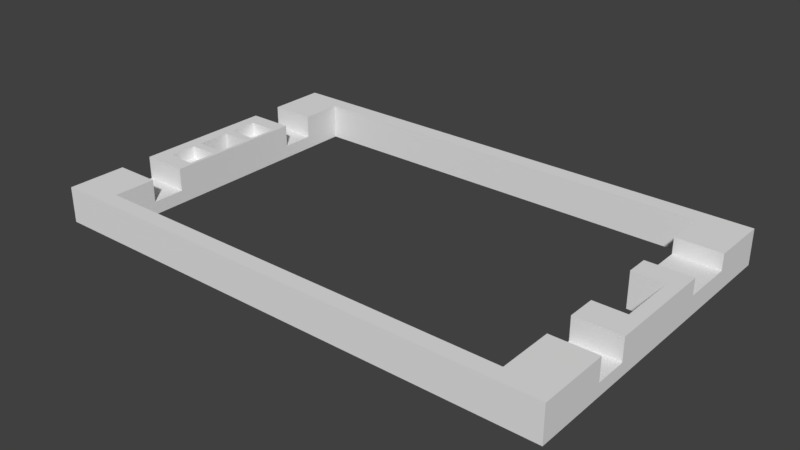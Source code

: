 # Source: flatlight_rev15_10.blend  (saved by Blender 2.79.0; exported with 4.5.12 LTS)
import bpy
from mathutils import Matrix  # noqa: F401  (used for matrix-valued properties, if any)

bpy.ops.wm.read_factory_settings(use_empty=True)
scene = bpy.context.scene
scene.name = 'Scene'

# ---- collections
col_collection_1 = bpy.data.collections.new('Collection 1'); scene.collection.children.link(col_collection_1)

# ---- world
world_world = bpy.data.worlds.new('World'); scene.world = world_world
world_world.color = (0.05088, 0.05088, 0.05088)
world_world.use_sun_shadow = False
world_world.sun_shadow_jitter_overblur = 0.0
world_world.cycles.sampling_method = 'MANUAL'

# ---- meshes
me_cube_001 = bpy.data.meshes.new('Cube.001')
me_cube_001.from_pydata([(-40.0, -25.0, -2.75), (-40.0, -25.0, 2.75), (-40.0, 25.0, -2.75), (-40.0, 25.0, 2.75), (40.0, -25.0, -2.75), (40.0, -25.0, 2.75), (40.0, 25.0, -2.75), (40.0, 25.0, 2.75), (38.0, 25.0, -2.75), (-4.438, 25.0, -2.75), (-19.91, 25.0, -2.75), (-33.0, 25.0, -2.75), (-33.0, 25.0, 2.75), (-19.91, 25.0, 2.75), (-4.438, 25.0, 2.75), (38.0, 25.0, 2.75), (-33.0, -25.0, -2.75), (-19.91, -25.0, -2.75), (-4.438, -25.0, -2.75), (38.0, -25.0, -2.75), (38.0, -25.0, 2.75), (-4.438, -25.0, 2.75), (-19.91, -25.0, 2.75), (-33.0, -25.0, 2.75), (-40.0, 16.0, -2.75), (-40.0, 11.0, -2.75), (-40.0, 8.5, -2.75), (-40.0, 4.0, -2.75), (-40.0, 2.6, -2.75), (-40.0, -2.6, -2.75), (-40.0, -4.0, -2.75), (-40.0, -8.5, -2.75), (-40.0, -11.0, -2.75), (-40.0, -16.0, -2.75), (-40.0, -16.0, 2.75), (-40.0, -11.0, 2.75), (-40.0, -8.5, 2.75), (-40.0, -4.0, 2.75), (-40.0, -2.6, 2.75), (-40.0, 2.6, 2.75), (-40.0, 4.0, 2.75), (-40.0, 8.5, 2.75), (-40.0, 11.0, 2.75), (-40.0, 16.0, 2.75), (40.0, -14.0, -2.75), (40.0, -9.0, -2.75), (40.0, -4.6, -2.75), (40.0, 4.6, -2.75), (40.0, 8.0, -2.75), (40.0, 16.0, -2.75), (40.0, 16.0, 2.75), (40.0, 8.0, 2.75), (40.0, 4.6, 2.75), (40.0, -4.6, 2.75), (40.0, -9.0, 2.75), (40.0, -14.0, 2.75), (38.0, 16.0, 2.75), (38.0, 8.0, 2.75), (38.0, 4.6, 2.75), (38.0, -4.6, 2.75), (38.0, -9.0, 2.75), (38.0, -14.0, 2.75), (-33.0, 16.0, 2.75), (-33.0, 11.0, 2.75), (-33.0, 8.5, 2.75), (-33.0, 4.0, 2.75), (-33.0, 2.6, 2.75), (-33.0, -2.6, 2.75), (-33.0, -4.0, 2.75), (-33.0, -8.5, 2.75), (-33.0, -11.0, 2.75), (-33.0, -16.0, 2.75), (-33.0, 16.0, -2.75), (-33.0, 11.0, -2.75), (-33.0, 8.5, -2.75), (-33.0, 4.0, -2.75), (-33.0, 2.6, -2.75), (-33.0, -2.6, -2.75), (-33.0, -4.0, -2.75), (-33.0, -8.5, -2.75), (-33.0, -11.0, -2.75), (-33.0, -16.0, -2.75), (38.0, 16.0, -2.75), (38.0, 8.0, -2.75), (38.0, 4.6, -2.75), (38.0, -4.6, -2.75), (38.0, -9.0, -2.75), (38.0, -14.0, -2.75), (-40.0, -25.0, -0.75), (-40.0, 25.0, -0.75), (40.0, 25.0, -0.75), (40.0, -25.0, -0.75), (38.0, -25.0, -0.75), (-4.438, -25.0, -0.75), (-19.91, -25.0, -0.75), (-33.0, -25.0, -0.75), (-33.0, 25.0, -0.75), (-19.91, 25.0, -0.75), (-4.438, 25.0, -0.75), (38.0, 25.0, -0.75), (40.0, 16.0, -0.75), (40.0, 8.0, -0.75), (40.0, 4.6, -0.75), (40.0, -4.6, -0.75), (40.0, -9.0, -0.75), (40.0, -14.0, -0.75), (-40.0, -16.0, -0.75), (-40.0, -11.0, -0.75), (-40.0, -8.5, -0.75), (-40.0, -4.0, -0.75), (-40.0, -2.6, -0.75), (-40.0, 2.6, -0.75), (-40.0, 4.0, -0.75), (-40.0, 8.5, -0.75), (-40.0, 11.0, -0.75), (-40.0, 16.0, -0.75), (-33.5, 25.0, -2.75), (-38.5, 25.0, -2.75), (-33.5, -25.0, 2.75), (-38.5, -25.0, 2.75), (-38.5, 25.0, 2.75), (-33.5, 25.0, 2.75), (-38.5, -25.0, -2.75), (-33.5, -25.0, -2.75), (-33.5, 16.0, -2.75), (-38.5, 16.0, -2.75), (-33.5, 11.0, -2.75), (-38.5, 11.0, -2.75), (-33.5, 8.5, -2.75), (-38.5, 8.5, -2.75), (-33.5, 4.0, -2.75), (-38.5, 4.0, -2.75), (-33.5, 2.6, -2.75), (-38.5, 2.6, -2.75), (-33.5, -2.6, -2.75), (-38.5, -2.6, -2.75), (-33.5, -4.0, -2.75), (-38.5, -4.0, -2.75), (-33.5, -8.5, -2.75), (-38.5, -8.5, -2.75), (-33.5, -11.0, -2.75), (-38.5, -11.0, -2.75), (-33.5, -16.0, -2.75), (-38.5, -16.0, -2.75), (-38.5, 16.0, 2.75), (-33.5, 16.0, 2.75), (-38.5, 11.0, 2.75), (-33.5, 11.0, 2.75), (-38.5, 8.5, 2.75), (-33.5, 8.5, 2.75), (-38.5, 4.0, 2.75), (-33.5, 4.0, 2.75), (-38.5, 2.6, 2.75), (-33.5, 2.6, 2.75), (-38.5, -2.6, 2.75), (-33.5, -2.6, 2.75), (-38.5, -4.0, 2.75), (-33.5, -4.0, 2.75), (-38.5, -8.5, 2.75), (-33.5, -8.5, 2.75), (-38.5, -11.0, 2.75), (-33.5, -11.0, 2.75), (-38.5, -16.0, 2.75), (-33.5, -16.0, 2.75), (-38.5, 25.0, -0.75), (-33.5, 25.0, -0.75), (-33.5, -25.0, -0.75), (-38.5, -25.0, -0.75), (-40.0, -22.5, -2.75), (40.0, -22.5, 2.75), (38.0, -22.5, 2.75), (-4.438, -22.5, 2.75), (-19.91, -22.5, 2.75), (-33.0, -22.5, 2.75), (-33.0, -22.5, -2.75), (-19.91, -22.5, -2.75), (-4.438, -22.5, -2.75), (38.0, -22.5, -2.75), (-40.0, -22.5, 2.75), (40.0, -22.5, -2.75), (-40.0, -22.5, -0.75), (40.0, -22.5, -0.75), (-38.5, -22.5, -2.75), (-33.5, -22.5, -2.75), (-33.5, -22.5, 2.75), (-38.5, -22.5, 2.75), (-40.0, 22.5, 2.75), (40.0, 22.5, -2.75), (-40.0, 22.5, -2.75), (40.0, 22.5, 2.75), (38.0, 22.5, 2.75), (-4.438, 22.5, 2.75), (-19.91, 22.5, 2.75), (-33.0, 22.5, 2.75), (-33.0, 22.5, -2.75), (-19.91, 22.5, -2.75), (-4.438, 22.5, -2.75), (38.0, 22.5, -2.75), (40.0, 22.5, -0.75), (-40.0, 22.5, -0.75), (-33.5, 22.5, 2.75), (-38.5, 22.5, 2.75), (-38.5, 22.5, -2.75), (-33.5, 22.5, -2.75), (-38.0, 25.0, -2.75), (-38.0, -25.0, 2.75), (-38.0, 25.0, 2.75), (-38.0, -25.0, -2.75), (-38.0, 16.0, -2.75), (-38.0, 11.0, -2.75), (-38.0, 8.5, -2.75), (-38.0, 4.0, -2.75), (-38.0, 2.6, -2.75), (-38.0, -2.6, -2.75), (-38.0, -4.0, -2.75), (-38.0, -8.5, -2.75), (-38.0, -11.0, -2.75), (-38.0, -16.0, -2.75), (-38.0, 16.0, 2.75), (-38.0, 11.0, 2.75), (-38.0, 8.5, 2.75), (-38.0, 4.0, 2.75), (-38.0, 2.6, 2.75), (-38.0, -2.6, 2.75), (-38.0, -4.0, 2.75), (-38.0, -8.5, 2.75), (-38.0, -11.0, 2.75), (-38.0, -16.0, 2.75), (-38.0, 25.0, -0.75), (-38.0, -25.0, -0.75), (-38.0, -22.5, 2.75), (-38.0, -22.5, -2.75), (-38.0, 22.5, -2.75), (-38.0, 22.5, 2.75), (-33.0, -16.0, -0.75), (-33.0, -11.0, -0.75), (-33.5, -4.0, 0.75), (-33.5, -8.5, 0.75), (-38.0, -4.0, 0.75), (-38.0, -8.5, 0.75), (-33.5, 8.5, 0.75), (-33.5, 4.0, 0.75), (-38.0, 8.5, 0.75), (-38.0, 4.0, 0.75), (-33.0, 11.0, -0.75), (-33.0, 16.0, -0.75), (33.0, 25.0, -2.75), (22.73, 25.0, -2.75), (22.73, 25.0, 2.75), (33.0, 25.0, 2.75), (22.73, -25.0, -2.75), (33.0, -25.0, -2.75), (33.0, -25.0, 2.75), (22.73, -25.0, 2.75), (33.0, 16.0, -2.75), (33.0, 8.0, -2.75), (33.0, 4.6, -2.75), (33.0, -4.6, -2.75), (33.0, -9.0, -2.75), (33.0, -14.0, -2.75), (33.0, 16.0, 2.75), (33.0, 8.0, 2.75), (33.0, 4.6, 2.75), (33.0, -4.6, 2.75), (33.0, -9.0, 2.75), (33.0, -14.0, 2.75), (22.73, 25.0, -0.75), (33.0, 25.0, -0.75), (33.0, -25.0, -0.75), (22.73, -25.0, -0.75), (33.0, -22.5, -2.75), (22.73, -22.5, -2.75), (22.73, -22.5, 2.75), (33.0, -22.5, 2.75), (22.73, 22.5, 2.75), (33.0, 22.5, 2.75), (33.0, 22.5, -2.75), (22.73, 22.5, -2.75), (33.0, 8.0, 0.25), (33.0, 16.0, 0.25), (-40.0, 25.0, 0.25), (40.0, 25.0, 0.25), (-33.0, 25.0, 0.25), (-19.91, 25.0, 0.25), (-4.438, 25.0, 0.25), (38.0, 25.0, 0.25), (40.0, 16.0, 0.25), (-40.0, 16.0, 0.25), (-38.5, 25.0, 0.25), (-33.5, 25.0, 0.25), (40.0, 22.5, 0.25), (-40.0, 22.5, 0.25), (-38.0, 25.0, 0.25), (-33.0, 16.0, 0.25), (22.73, 25.0, 0.25), (33.0, 25.0, 0.25), (40.0, 8.0, 0.25), (40.0, 4.6, 0.25), (40.0, -4.6, 0.25), (40.0, -9.0, 0.25), (33.0, -9.0, -0.75), (33.0, -14.0, -0.75)], [(95, 234), (244, 235), (96, 245)], [(291, 186, 3, 280), (285, 15, 7, 281), (181, 169, 5, 91), (167, 119, 1, 88), (177, 179, 4, 19), (185, 178, 1, 119), (169, 170, 20, 5), (272, 171, 21, 253), (171, 172, 22, 21), (172, 173, 23, 22), (183, 174, 16, 123), (174, 175, 17, 16), (175, 176, 18, 17), (270, 177, 19, 251), (91, 5, 20, 92), (269, 253, 21, 93), (93, 21, 22, 94), (94, 22, 23, 95), (289, 121, 12, 282), (282, 12, 13, 283), (283, 13, 14, 284), (295, 249, 15, 285), (276, 197, 82, 254), (254, 82, 83, 255), (258, 86, 87, 259), (203, 194, 72, 124), (124, 72, 73, 126), (126, 73, 74, 128), (128, 74, 75, 130), (130, 75, 76, 132), (132, 76, 77, 134), (134, 77, 78, 136), (136, 78, 79, 138), (138, 79, 80, 140), (140, 80, 81, 142), (189, 190, 56, 50), (257, 258, 300, 264, 263), (47, 84, 83, 48), (58, 59, 53, 52), (45, 86, 85, 46), (201, 186, 43, 144), (146, 42, 41, 148), (148, 41, 40, 150), (150, 40, 39, 152), (152, 39, 38, 154), (154, 38, 37, 156), (156, 37, 36, 158), (158, 36, 35, 160), (71, 234, 106, 34), (197, 187, 49, 82), (82, 49, 48, 83), (48, 101, 102, 47), (46, 85, 84, 47), (46, 103, 104, 45), (86, 45, 44, 87), (290, 189, 50, 286), (257, 263, 59, 85), (83, 84, 256, 255), (297, 298, 103, 102), (257, 85, 86, 258), (180, 178, 34, 106), (107, 35, 36, 108), (108, 36, 37, 109), (109, 37, 38, 110), (110, 38, 39, 111), (111, 39, 40, 112), (112, 40, 41, 113), (113, 41, 42, 114), (25, 114, 115, 24), (26, 113, 114, 25), (27, 112, 113, 26), (28, 111, 112, 27), (29, 110, 111, 28), (30, 109, 110, 29), (31, 108, 109, 30), (32, 107, 108, 31), (33, 106, 107, 32), (168, 180, 106, 33), (45, 104, 105, 44), (298, 299, 104, 103), (47, 102, 103, 46), (296, 297, 102, 101), (49, 100, 101, 48), (187, 198, 100, 49), (246, 267, 99, 8), (10, 97, 98, 9), (11, 96, 97, 10), (116, 165, 96, 11), (17, 94, 95, 16), (18, 93, 94, 17), (250, 269, 93, 18), (4, 91, 92, 19), (122, 167, 88, 0), (179, 181, 91, 4), (8, 99, 90, 6), (188, 199, 89, 2), (16, 95, 166, 123), (207, 229, 167, 122), (2, 89, 164, 117), (204, 228, 165, 116), (73, 244, 63, 70, 235, 80), (107, 235, 70, 35), (69, 159, 161, 70), (225, 158, 160, 226), (68, 157, 159, 69), (224, 156, 158, 225), (67, 155, 157, 68), (223, 154, 156, 224), (66, 153, 155, 67), (222, 152, 154, 223), (65, 151, 153, 66), (221, 150, 152, 222), (64, 149, 151, 65), (220, 148, 150, 221), (63, 147, 149, 64), (219, 146, 148, 220), (193, 200, 145, 62), (233, 201, 144, 218), (32, 141, 143, 33), (216, 140, 142, 217), (31, 139, 141, 32), (215, 138, 140, 216), (30, 137, 139, 31), (214, 136, 138, 215), (29, 135, 137, 30), (213, 134, 136, 214), (28, 133, 135, 29), (27, 131, 133, 28), (211, 130, 132, 212), (26, 129, 131, 27), (210, 128, 130, 211), (25, 127, 129, 26), (209, 126, 128, 210), (24, 125, 127, 25), (208, 124, 126, 209), (188, 202, 125, 24), (232, 203, 124, 208), (280, 3, 120, 288), (292, 206, 121, 289), (168, 182, 122, 0), (231, 183, 123, 207), (173, 184, 118, 23), (230, 185, 119, 205), (95, 23, 118, 166), (229, 205, 119, 167), (227, 162, 185, 230), (71, 163, 184, 173), (217, 142, 183, 231), (33, 143, 182, 168), (44, 105, 181, 179), (0, 88, 180, 168), (88, 1, 178, 180), (259, 87, 177, 270), (142, 81, 174, 183), (55, 61, 170, 169), (162, 34, 178, 185), (87, 44, 179, 177), (105, 55, 169, 181), (204, 116, 203, 232), (2, 117, 202, 188), (206, 120, 201, 233), (12, 121, 200, 193), (24, 115, 199, 188), (6, 90, 198, 187), (281, 7, 189, 290), (8, 6, 187, 197), (120, 3, 186, 201), (7, 15, 190, 189), (248, 14, 191, 274), (14, 13, 192, 191), (13, 12, 193, 192), (116, 11, 194, 203), (11, 10, 195, 194), (10, 9, 196, 195), (246, 8, 197, 276), (287, 43, 186, 291), (121, 206, 233, 200), (117, 204, 232, 202), (143, 217, 231, 182), (163, 227, 230, 184), (166, 118, 205, 229), (184, 230, 205, 118), (182, 231, 207, 122), (288, 120, 206, 292), (202, 232, 208, 125), (125, 208, 209, 127), (127, 209, 210, 129), (129, 210, 211, 131), (131, 211, 212, 133), (133, 212, 213, 135), (135, 213, 214, 137), (137, 214, 215, 139), (139, 215, 216, 141), (141, 216, 217, 143), (200, 233, 218, 145), (147, 219, 220, 149), (221, 151, 241, 243), (151, 221, 222, 153), (155, 223, 224, 157), (159, 157, 236, 237), (159, 225, 226, 161), (106, 234, 235, 107), (117, 164, 228, 204), (123, 166, 229, 207), (236, 238, 239, 237), (225, 159, 237, 239), (157, 224, 238, 236), (224, 225, 239, 238), (240, 242, 243, 241), (151, 149, 240, 241), (149, 220, 242, 240), (220, 221, 243, 242), (213, 212, 222, 223), (222, 212, 132, 153), (155, 153, 132, 134), (114, 42, 63, 244), (287, 293, 62, 43), (81, 80, 235, 234), (114, 244, 245, 115), (223, 155, 134, 213), (9, 247, 277, 196), (247, 246, 276, 277), (15, 249, 275, 190), (249, 248, 274, 275), (61, 265, 273, 170), (19, 92, 268, 251), (251, 268, 269, 250), (9, 98, 266, 247), (247, 266, 267, 246), (59, 60, 54, 53), (57, 58, 52, 51), (85, 59, 58, 84), (190, 275, 260, 56), (263, 264, 60, 59), (173, 174, 81, 234, 71), (62, 293, 245, 72, 194, 193), (192, 193, 194, 195, 196, 277, 276, 275, 274, 191), (271, 176, 175, 172, 171, 272, 273, 270), (175, 174, 173, 172), (73, 72, 245, 244), (284, 14, 248, 294), (294, 248, 249, 295), (92, 20, 252, 268), (268, 252, 253, 269), (176, 271, 250, 18), (271, 270, 251, 250), (170, 273, 252, 20), (273, 272, 253, 252), (57, 261, 262, 58), (273, 265, 301, 259, 270), (262, 261, 278, 255, 256), (260, 275, 276, 254, 279), (266, 294, 295, 267), (98, 284, 294, 266), (115, 245, 293, 287), (164, 288, 292, 228), (115, 287, 291, 199), (90, 281, 290, 198), (228, 292, 289, 165), (89, 280, 288, 164), (198, 290, 286, 100), (267, 295, 285, 99), (97, 283, 284, 98), (96, 282, 283, 97), (165, 289, 282, 96), (99, 285, 281, 90), (199, 291, 280, 89), (279, 286, 50, 260), (51, 52, 297, 296), (53, 54, 299, 298), (52, 53, 298, 297), (100, 286, 296, 101), (254, 255, 278, 279), (279, 278, 296, 286), (278, 261, 51, 296), (262, 256, 84, 58), (104, 300, 301, 105), (259, 301, 300, 258), (104, 299, 54, 264, 300), (105, 301, 265, 55)])
me_cube_001.use_remesh_preserve_volume = False
me_cube_001.use_remesh_preserve_attributes = False
me_cube_001.use_mirror_vertex_groups = False
me_cube_001.update()

# ---- objects
ob_cube = bpy.data.objects.new('Cube', me_cube_001)

# ---- transforms, parenting, visibility, modifiers, constraints
ob_cube.location = (40.0, 25.0, 2.75)
ob_cube.lineart.crease_threshold = 0.0

# ---- collection membership
col_collection_1.objects.link(ob_cube)

# ---- scene / render settings (as saved in the file)
scene.frame_start = 1; scene.frame_end = 250; scene.frame_set(0)
scene.render.engine = 'BLENDER_EEVEE_NEXT'
scene.render.resolution_percentage = 50
scene.render.dither_intensity = 0.0
scene.cycles.use_denoising = False
scene.cycles.samples = 128
scene.cycles.sampling_pattern = 'TABULATED_SOBOL'
scene.cycles.use_adaptive_sampling = False
scene.cycles.use_light_tree = False
scene.cycles.blur_glossy = 0.0
scene.cycles.sample_clamp_indirect = 0.0
scene.view_settings.view_transform = 'Standard'
scene.unit_settings.scale_length = 0.001
bpy.context.view_layer.update()

# ---- added for rendering (the .blend has no active camera and no usable light): camera, sun
cam_auto = bpy.data.cameras.new('AutoCamera')
cam_auto.lens = 50.0
cam_auto.sensor_width = 36.0
cam_auto.clip_end = 1534.46
ob_auto_camera = bpy.data.objects.new('AutoCamera', cam_auto)
scene.collection.objects.link(ob_auto_camera)
ob_auto_camera.location = (127.434, -79.9205, 72.697)
ob_auto_camera.rotation_euler = (1.09748, -7.21219e-08, 0.694738)
scene.camera = ob_auto_camera
light_auto_sun = bpy.data.lights.new('AutoSun', 'SUN')
light_auto_sun.energy = 3.0
light_auto_sun.angle = 0.0523599
ob_auto_sun = bpy.data.objects.new('AutoSun', light_auto_sun)
scene.collection.objects.link(ob_auto_sun)
ob_auto_sun.rotation_euler = (0.872665, 0.174533, 0.523599)
bpy.context.view_layer.update()
